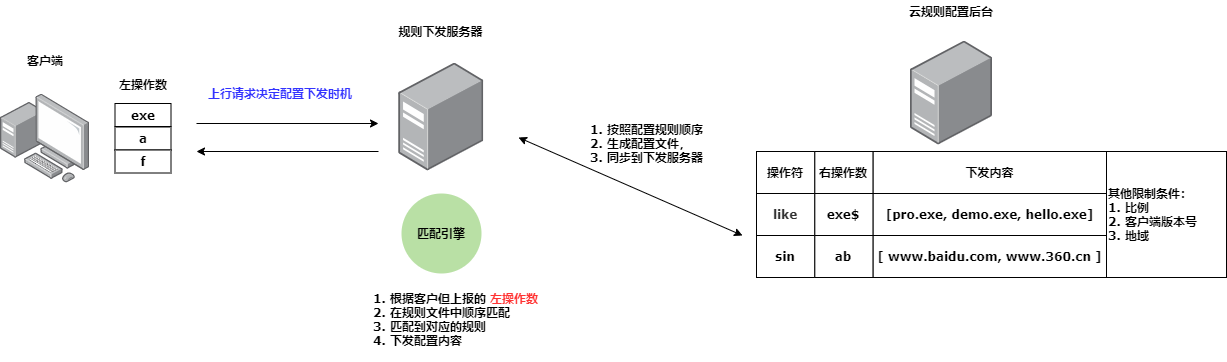

The diagram above was exported from draw.io. Its source (the exported page's mxGraphModel, read from the mxfile embedded in the PNG):
<mxGraphModel dx="2035" dy="866" grid="1" gridSize="14" guides="1" tooltips="1" connect="1" arrows="1" fold="1" page="0" pageScale="1" pageWidth="827" pageHeight="1169" math="0" shadow="0">
  <root>
    <mxCell id="0" />
    <mxCell id="1" parent="0" />
    <mxCell id="7LmoT7cvTvr7VzmyvrsS-6" value="" style="points=[];aspect=fixed;html=1;align=center;shadow=0;dashed=0;image;image=img/lib/allied_telesis/computer_and_terminals/Personal_Computer_with_Server.svg;fontFamily=Verdana;fontStyle=1" parent="1" vertex="1">
      <mxGeometry x="-42" y="376.5" width="89" height="89" as="geometry" />
    </mxCell>
    <mxCell id="7LmoT7cvTvr7VzmyvrsS-7" value="" style="points=[];aspect=fixed;html=1;align=center;shadow=0;dashed=0;image;image=img/lib/allied_telesis/computer_and_terminals/Server_Desktop.svg;fontFamily=Verdana;fontStyle=1" parent="1" vertex="1">
      <mxGeometry x="356.27" y="345.5" width="84.81" height="107.5" as="geometry" />
    </mxCell>
    <mxCell id="7LmoT7cvTvr7VzmyvrsS-8" value="" style="points=[];aspect=fixed;html=1;align=center;shadow=0;dashed=0;image;image=img/lib/allied_telesis/computer_and_terminals/Server_Desktop.svg;fontFamily=Verdana;fontStyle=1" parent="1" vertex="1">
      <mxGeometry x="868" y="323.5" width="82.05" height="104" as="geometry" />
    </mxCell>
    <mxCell id="7LmoT7cvTvr7VzmyvrsS-9" value="客户端" style="text;html=1;strokeColor=none;fillColor=none;align=center;verticalAlign=middle;whiteSpace=wrap;rounded=0;fontFamily=Verdana;fontStyle=1" parent="1" vertex="1">
      <mxGeometry x="-17.5" y="333" width="40" height="20" as="geometry" />
    </mxCell>
    <mxCell id="7LmoT7cvTvr7VzmyvrsS-10" value="左操作数" style="text;html=1;strokeColor=none;fillColor=none;align=center;verticalAlign=middle;whiteSpace=wrap;rounded=0;fontFamily=Verdana;fontStyle=1" parent="1" vertex="1">
      <mxGeometry x="61.5" y="356.5" width="78" height="20" as="geometry" />
    </mxCell>
    <mxCell id="7LmoT7cvTvr7VzmyvrsS-11" value="exe" style="rounded=0;whiteSpace=wrap;html=1;fontFamily=Verdana;fontStyle=1" parent="1" vertex="1">
      <mxGeometry x="72.5" y="386" width="56" height="23" as="geometry" />
    </mxCell>
    <mxCell id="7LmoT7cvTvr7VzmyvrsS-12" value="规则下发服务器" style="text;html=1;strokeColor=none;fillColor=none;align=center;verticalAlign=middle;whiteSpace=wrap;rounded=0;fontFamily=Verdana;fontStyle=1" parent="1" vertex="1">
      <mxGeometry x="350" y="303.5" width="97.36" height="20" as="geometry" />
    </mxCell>
    <mxCell id="7LmoT7cvTvr7VzmyvrsS-13" value="云规则配置后台" style="text;html=1;strokeColor=none;fillColor=none;align=center;verticalAlign=middle;whiteSpace=wrap;rounded=0;fontFamily=Verdana;fontStyle=1" parent="1" vertex="1">
      <mxGeometry x="853.03" y="283.5" width="112" height="20" as="geometry" />
    </mxCell>
    <mxCell id="7LmoT7cvTvr7VzmyvrsS-21" value="" style="group;fontFamily=Verdana;fontStyle=1" parent="1" vertex="1" connectable="0">
      <mxGeometry x="714" y="434" width="350" height="42" as="geometry" />
    </mxCell>
    <mxCell id="7LmoT7cvTvr7VzmyvrsS-18" value="操作符" style="rounded=0;whiteSpace=wrap;html=1;fontFamily=Verdana;fontStyle=1" parent="7LmoT7cvTvr7VzmyvrsS-21" vertex="1">
      <mxGeometry width="58.333333333333336" height="42" as="geometry" />
    </mxCell>
    <mxCell id="7LmoT7cvTvr7VzmyvrsS-19" value="右操作数" style="rounded=0;whiteSpace=wrap;html=1;fontFamily=Verdana;fontStyle=1" parent="7LmoT7cvTvr7VzmyvrsS-21" vertex="1">
      <mxGeometry x="58.333333333333336" width="58.333333333333336" height="42" as="geometry" />
    </mxCell>
    <mxCell id="7LmoT7cvTvr7VzmyvrsS-20" value="下发内容" style="rounded=0;whiteSpace=wrap;html=1;fontFamily=Verdana;fontStyle=1" parent="7LmoT7cvTvr7VzmyvrsS-21" vertex="1">
      <mxGeometry x="116.66666666666667" width="233.33333333333334" height="42" as="geometry" />
    </mxCell>
    <mxCell id="7LmoT7cvTvr7VzmyvrsS-22" value="" style="group;fontFamily=Verdana;fontStyle=1" parent="1" vertex="1" connectable="0">
      <mxGeometry x="714" y="476" width="350" height="42" as="geometry" />
    </mxCell>
    <mxCell id="7LmoT7cvTvr7VzmyvrsS-23" value="&lt;span style=&quot;color: rgb(51 , 51 , 51) ; font-family: &amp;quot;tahoma&amp;quot; , &amp;quot;helvetica&amp;quot; , &amp;quot;arial&amp;quot; , &amp;quot;simsun&amp;quot; , , &amp;quot;stxihei&amp;quot; , , &amp;quot;microsoft yahei&amp;quot; , , &amp;quot;heiti&amp;quot; , , sans-serif ; font-size: 11.2px ; text-align: left&quot;&gt;like&lt;/span&gt;" style="rounded=0;whiteSpace=wrap;html=1;fontFamily=Verdana;fontStyle=1" parent="7LmoT7cvTvr7VzmyvrsS-22" vertex="1">
      <mxGeometry width="58.333333333333336" height="42" as="geometry" />
    </mxCell>
    <mxCell id="7LmoT7cvTvr7VzmyvrsS-24" value="exe$" style="rounded=0;whiteSpace=wrap;html=1;fontFamily=Verdana;fontStyle=1" parent="7LmoT7cvTvr7VzmyvrsS-22" vertex="1">
      <mxGeometry x="58.333333333333336" width="58.333333333333336" height="42" as="geometry" />
    </mxCell>
    <mxCell id="7LmoT7cvTvr7VzmyvrsS-25" value="[pro.exe, demo.exe, hello.exe]" style="rounded=0;whiteSpace=wrap;html=1;fontFamily=Verdana;fontStyle=1" parent="7LmoT7cvTvr7VzmyvrsS-22" vertex="1">
      <mxGeometry x="116.66666666666667" width="233.33333333333334" height="42" as="geometry" />
    </mxCell>
    <mxCell id="7LmoT7cvTvr7VzmyvrsS-26" value="" style="group;fontFamily=Verdana;fontStyle=1" parent="1" vertex="1" connectable="0">
      <mxGeometry x="714" y="518" width="350" height="42" as="geometry" />
    </mxCell>
    <mxCell id="7LmoT7cvTvr7VzmyvrsS-27" value="sin" style="rounded=0;whiteSpace=wrap;html=1;fontFamily=Verdana;fontStyle=1" parent="7LmoT7cvTvr7VzmyvrsS-26" vertex="1">
      <mxGeometry width="58.333333333333336" height="42" as="geometry" />
    </mxCell>
    <mxCell id="7LmoT7cvTvr7VzmyvrsS-28" value="ab" style="rounded=0;whiteSpace=wrap;html=1;fontFamily=Verdana;fontStyle=1" parent="7LmoT7cvTvr7VzmyvrsS-26" vertex="1">
      <mxGeometry x="58.333333333333336" width="58.333333333333336" height="42" as="geometry" />
    </mxCell>
    <mxCell id="7LmoT7cvTvr7VzmyvrsS-29" value="[ www.baidu.com, www.360.cn ]" style="rounded=0;whiteSpace=wrap;html=1;fontFamily=Verdana;fontStyle=1" parent="7LmoT7cvTvr7VzmyvrsS-26" vertex="1">
      <mxGeometry x="116.66666666666667" width="233.33333333333334" height="42" as="geometry" />
    </mxCell>
    <mxCell id="7LmoT7cvTvr7VzmyvrsS-30" value="" style="endArrow=classic;startArrow=classic;html=1;fontFamily=Verdana;fontStyle=1" parent="1" edge="1">
      <mxGeometry width="50" height="50" relative="1" as="geometry">
        <mxPoint x="476" y="420" as="sourcePoint" />
        <mxPoint x="700" y="518" as="targetPoint" />
      </mxGeometry>
    </mxCell>
    <mxCell id="7LmoT7cvTvr7VzmyvrsS-31" value="1. 按照配置规则顺序&lt;br&gt;2. 生成配置文件，&lt;br&gt;3. 同步到下发服务器" style="text;html=1;strokeColor=none;fillColor=none;align=left;verticalAlign=middle;whiteSpace=wrap;rounded=0;fontFamily=Verdana;fontStyle=1" parent="1" vertex="1">
      <mxGeometry x="546" y="376.5" width="182" height="98" as="geometry" />
    </mxCell>
    <mxCell id="7LmoT7cvTvr7VzmyvrsS-32" value="a" style="rounded=0;whiteSpace=wrap;html=1;fontFamily=Verdana;fontStyle=1" parent="1" vertex="1">
      <mxGeometry x="72.5" y="409.5" width="56" height="23" as="geometry" />
    </mxCell>
    <mxCell id="7LmoT7cvTvr7VzmyvrsS-33" value="f" style="rounded=0;whiteSpace=wrap;html=1;fontFamily=Verdana;fontStyle=1" parent="1" vertex="1">
      <mxGeometry x="72.5" y="432.5" width="56" height="23" as="geometry" />
    </mxCell>
    <mxCell id="7LmoT7cvTvr7VzmyvrsS-34" value="" style="endArrow=classic;html=1;fontFamily=Verdana;fontStyle=1" parent="1" edge="1">
      <mxGeometry width="50" height="50" relative="1" as="geometry">
        <mxPoint x="154" y="406" as="sourcePoint" />
        <mxPoint x="336" y="406" as="targetPoint" />
      </mxGeometry>
    </mxCell>
    <mxCell id="7LmoT7cvTvr7VzmyvrsS-36" value="" style="endArrow=classic;html=1;fontFamily=Verdana;fontStyle=1" parent="1" edge="1">
      <mxGeometry width="50" height="50" relative="1" as="geometry">
        <mxPoint x="336" y="434" as="sourcePoint" />
        <mxPoint x="154" y="434" as="targetPoint" />
      </mxGeometry>
    </mxCell>
    <mxCell id="7LmoT7cvTvr7VzmyvrsS-38" value="1. 根据客户但上报的 &lt;font color=&quot;#ff3333&quot;&gt;左操作数&lt;/font&gt;&lt;br&gt;2. 在规则文件中顺序匹配&lt;br&gt;3. 匹配到对应的规则&lt;br&gt;4. 下发配置内容" style="text;html=1;strokeColor=none;fillColor=none;align=left;verticalAlign=middle;whiteSpace=wrap;rounded=0;fontFamily=Verdana;fontStyle=1" parent="1" vertex="1">
      <mxGeometry x="328.68" y="560" width="189.32" height="84" as="geometry" />
    </mxCell>
    <mxCell id="7LmoT7cvTvr7VzmyvrsS-39" value="其他限制条件：&lt;br&gt;1. 比例&lt;br&gt;2. 客户端版本号&lt;br&gt;3. 地域" style="rounded=0;whiteSpace=wrap;html=1;fontFamily=Verdana;fontStyle=1;align=left;" parent="1" vertex="1">
      <mxGeometry x="1064" y="434" width="120" height="126" as="geometry" />
    </mxCell>
    <mxCell id="7LmoT7cvTvr7VzmyvrsS-44" value="" style="ellipse;whiteSpace=wrap;html=1;aspect=fixed;fontFamily=Verdana;align=left;fillColor=#B9E0A5;strokeColor=none;" parent="1" vertex="1">
      <mxGeometry x="359" y="476" width="80" height="80" as="geometry" />
    </mxCell>
    <mxCell id="7LmoT7cvTvr7VzmyvrsS-41" value="匹配引擎" style="text;html=1;strokeColor=none;fillColor=none;align=center;verticalAlign=middle;whiteSpace=wrap;rounded=0;fontFamily=Verdana;fontStyle=1" parent="1" vertex="1">
      <mxGeometry x="356.68" y="506" width="84" height="20" as="geometry" />
    </mxCell>
    <mxCell id="7LmoT7cvTvr7VzmyvrsS-45" value="上行请求决定配置下发时机" style="text;html=1;strokeColor=none;fillColor=none;align=center;verticalAlign=middle;whiteSpace=wrap;rounded=0;fontFamily=Verdana;fontColor=#3333FF;fontStyle=1" parent="1" vertex="1">
      <mxGeometry x="139.5" y="365.5" width="196" height="20" as="geometry" />
    </mxCell>
  </root>
</mxGraphModel>